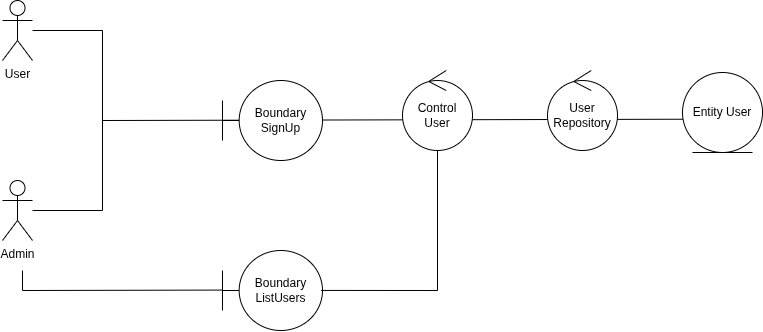

The diagram above was exported from draw.io. Its source (the exported page's mxGraphModel, read from the mxfile embedded in the PNG):
<mxGraphModel dx="923" dy="799" grid="1" gridSize="10" guides="1" tooltips="1" connect="1" arrows="1" fold="1" page="1" pageScale="1" pageWidth="827" pageHeight="1169" math="0" shadow="0">
  <root>
    <mxCell id="0" />
    <mxCell id="1" parent="0" />
    <mxCell id="m0lZc2EddNKYPjBAnyE4-1" parent="1" style="shape=umlActor;verticalLabelPosition=bottom;verticalAlign=top;html=1;outlineConnect=0;" value="User" vertex="1">
      <mxGeometry height="60" width="30" x="50" y="180" as="geometry" />
    </mxCell>
    <mxCell id="m0lZc2EddNKYPjBAnyE4-2" parent="1" style="shape=umlActor;verticalLabelPosition=bottom;verticalAlign=top;html=1;outlineConnect=0;" value="Admin" vertex="1">
      <mxGeometry height="60" width="30" x="50" y="360" as="geometry" />
    </mxCell>
    <mxCell id="m0lZc2EddNKYPjBAnyE4-5" edge="1" parent="1" source="m0lZc2EddNKYPjBAnyE4-1" style="endArrow=none;html=1;rounded=0;" value="">
      <mxGeometry height="50" relative="1" width="50" as="geometry">
        <mxPoint x="190" y="350" as="sourcePoint" />
        <mxPoint x="150" y="210" as="targetPoint" />
      </mxGeometry>
    </mxCell>
    <mxCell id="m0lZc2EddNKYPjBAnyE4-6" edge="1" parent="1" style="endArrow=none;html=1;rounded=0;" value="">
      <mxGeometry height="50" relative="1" width="50" as="geometry">
        <mxPoint x="150" y="390" as="sourcePoint" />
        <mxPoint x="150" y="210" as="targetPoint" />
      </mxGeometry>
    </mxCell>
    <mxCell id="m0lZc2EddNKYPjBAnyE4-7" edge="1" parent="1" style="endArrow=none;html=1;rounded=0;" value="">
      <mxGeometry height="50" relative="1" width="50" as="geometry">
        <mxPoint x="80" y="390" as="sourcePoint" />
        <mxPoint x="150" y="390" as="targetPoint" />
      </mxGeometry>
    </mxCell>
    <mxCell id="m0lZc2EddNKYPjBAnyE4-8" edge="1" parent="1" style="endArrow=none;html=1;rounded=0;entryX=0.039;entryY=0.584;entryDx=0;entryDy=0;entryPerimeter=0;" target="m0lZc2EddNKYPjBAnyE4-21" value="">
      <mxGeometry height="50" relative="1" width="50" as="geometry">
        <mxPoint x="150" y="300" as="sourcePoint" />
        <mxPoint x="700" y="297" as="targetPoint" />
      </mxGeometry>
    </mxCell>
    <mxCell id="m0lZc2EddNKYPjBAnyE4-9" edge="1" parent="1" style="endArrow=none;html=1;rounded=0;" value="">
      <mxGeometry height="50" relative="1" width="50" as="geometry">
        <mxPoint x="250" y="320" as="sourcePoint" />
        <mxPoint x="250" y="320" as="targetPoint" />
      </mxGeometry>
    </mxCell>
    <mxCell id="m0lZc2EddNKYPjBAnyE4-17" edge="1" parent="1" style="endArrow=none;html=1;rounded=0;" value="">
      <mxGeometry height="50" relative="1" width="50" as="geometry">
        <mxPoint x="480" y="260" as="sourcePoint" />
        <mxPoint x="480.1983345944652" y="260.9994977433188" as="targetPoint" />
      </mxGeometry>
    </mxCell>
    <mxCell id="m0lZc2EddNKYPjBAnyE4-18" parent="1" style="ellipse;shape=umlControl;whiteSpace=wrap;html=1;" value="Control&lt;div&gt;User&lt;/div&gt;" vertex="1">
      <mxGeometry height="80" width="70" x="450" y="250" as="geometry" />
    </mxCell>
    <mxCell id="m0lZc2EddNKYPjBAnyE4-19" parent="1" style="shape=umlBoundary;whiteSpace=wrap;html=1;" value="Boundary SignUp" vertex="1">
      <mxGeometry height="80" width="100" x="270" y="260" as="geometry" />
    </mxCell>
    <mxCell id="m0lZc2EddNKYPjBAnyE4-21" parent="1" style="ellipse;shape=umlEntity;whiteSpace=wrap;html=1;" value="Entity User" vertex="1">
      <mxGeometry height="80" width="80" x="730" y="252" as="geometry" />
    </mxCell>
    <mxCell id="m0lZc2EddNKYPjBAnyE4-22" parent="1" style="shape=umlBoundary;whiteSpace=wrap;html=1;" value="Boundary ListUsers" vertex="1">
      <mxGeometry height="80" width="100" x="270" y="430" as="geometry" />
    </mxCell>
    <mxCell id="m0lZc2EddNKYPjBAnyE4-26" edge="1" parent="1" style="endArrow=none;html=1;rounded=0;" target="m0lZc2EddNKYPjBAnyE4-18" value="">
      <mxGeometry height="50" relative="1" width="50" as="geometry">
        <Array as="points" />
        <mxPoint x="485" y="470" as="sourcePoint" />
        <mxPoint x="560" y="400" as="targetPoint" />
      </mxGeometry>
    </mxCell>
    <mxCell id="m0lZc2EddNKYPjBAnyE4-27" edge="1" parent="1" source="m0lZc2EddNKYPjBAnyE4-22" style="endArrow=none;html=1;rounded=0;exitX=0.987;exitY=0.499;exitDx=0;exitDy=0;exitPerimeter=0;fontStyle=1" value="">
      <mxGeometry height="50" relative="1" width="50" as="geometry">
        <mxPoint x="70" y="470" as="sourcePoint" />
        <mxPoint x="485" y="470" as="targetPoint" />
      </mxGeometry>
    </mxCell>
    <mxCell id="m0lZc2EddNKYPjBAnyE4-28" edge="1" parent="1" style="endArrow=none;html=1;rounded=0;" value="">
      <mxGeometry height="50" relative="1" width="50" as="geometry">
        <mxPoint x="70" y="470" as="sourcePoint" />
        <mxPoint x="70" y="450" as="targetPoint" />
      </mxGeometry>
    </mxCell>
    <mxCell id="m0lZc2EddNKYPjBAnyE4-30" parent="1" style="ellipse;shape=umlControl;whiteSpace=wrap;html=1;" value="User Repository" vertex="1">
      <mxGeometry height="80" width="70" x="595" y="250" as="geometry" />
    </mxCell>
    <mxCell id="m0lZc2EddNKYPjBAnyE4-32" edge="1" parent="1" style="endArrow=none;html=1;rounded=0;fontStyle=1" value="">
      <mxGeometry height="50" relative="1" width="50" as="geometry">
        <mxPoint x="70" y="470" as="sourcePoint" />
        <mxPoint x="270" y="469.57" as="targetPoint" />
      </mxGeometry>
    </mxCell>
  </root>
</mxGraphModel>